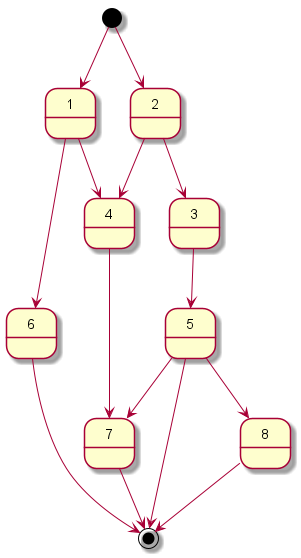

The diagram above was rendered by PlantUML. Its source (embedded in the PNG):
@startuml
[*] --> 1
[*] --> 2
1 --> 4
1 --> 6
2 --> 3
2 --> 4
3 --> 5
4 --> 7
5 --> [*]
5 --> 7
5 --> 8
6 --> [*]
7 --> [*]
8 --> [*]
@enduml